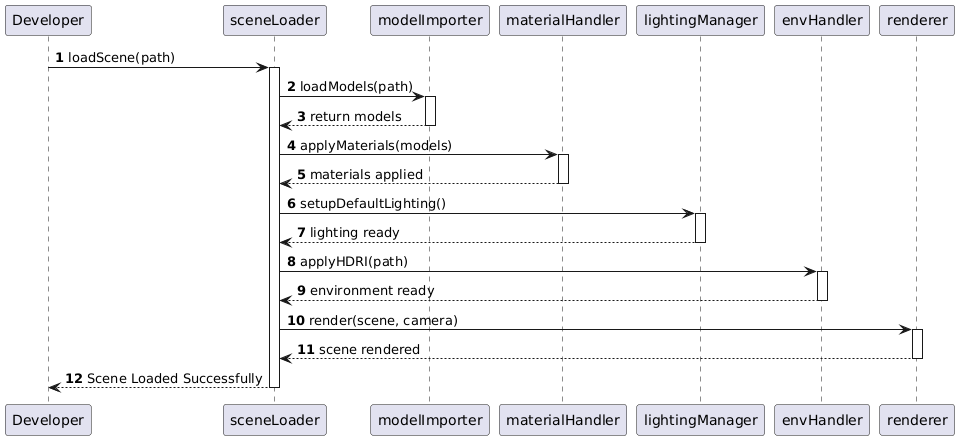

The diagram above was rendered by PlantUML. Its source (embedded in the PNG):
@startuml
autonumber

participant Developer
participant sceneLoader
participant modelImporter
participant materialHandler
participant lightingManager
participant envHandler
participant renderer

Developer -> sceneLoader : loadScene(path)
activate sceneLoader

sceneLoader -> modelImporter : loadModels(path)
activate modelImporter
modelImporter --> sceneLoader : return models
deactivate modelImporter

sceneLoader -> materialHandler : applyMaterials(models)
activate materialHandler
materialHandler --> sceneLoader : materials applied
deactivate materialHandler

sceneLoader -> lightingManager : setupDefaultLighting()
activate lightingManager
lightingManager --> sceneLoader : lighting ready
deactivate lightingManager

sceneLoader -> envHandler : applyHDRI(path)
activate envHandler
envHandler --> sceneLoader : environment ready
deactivate envHandler

sceneLoader -> renderer : render(scene, camera)
activate renderer
renderer --> sceneLoader : scene rendered
deactivate renderer

sceneLoader --> Developer : Scene Loaded Successfully
deactivate sceneLoader
@enduml